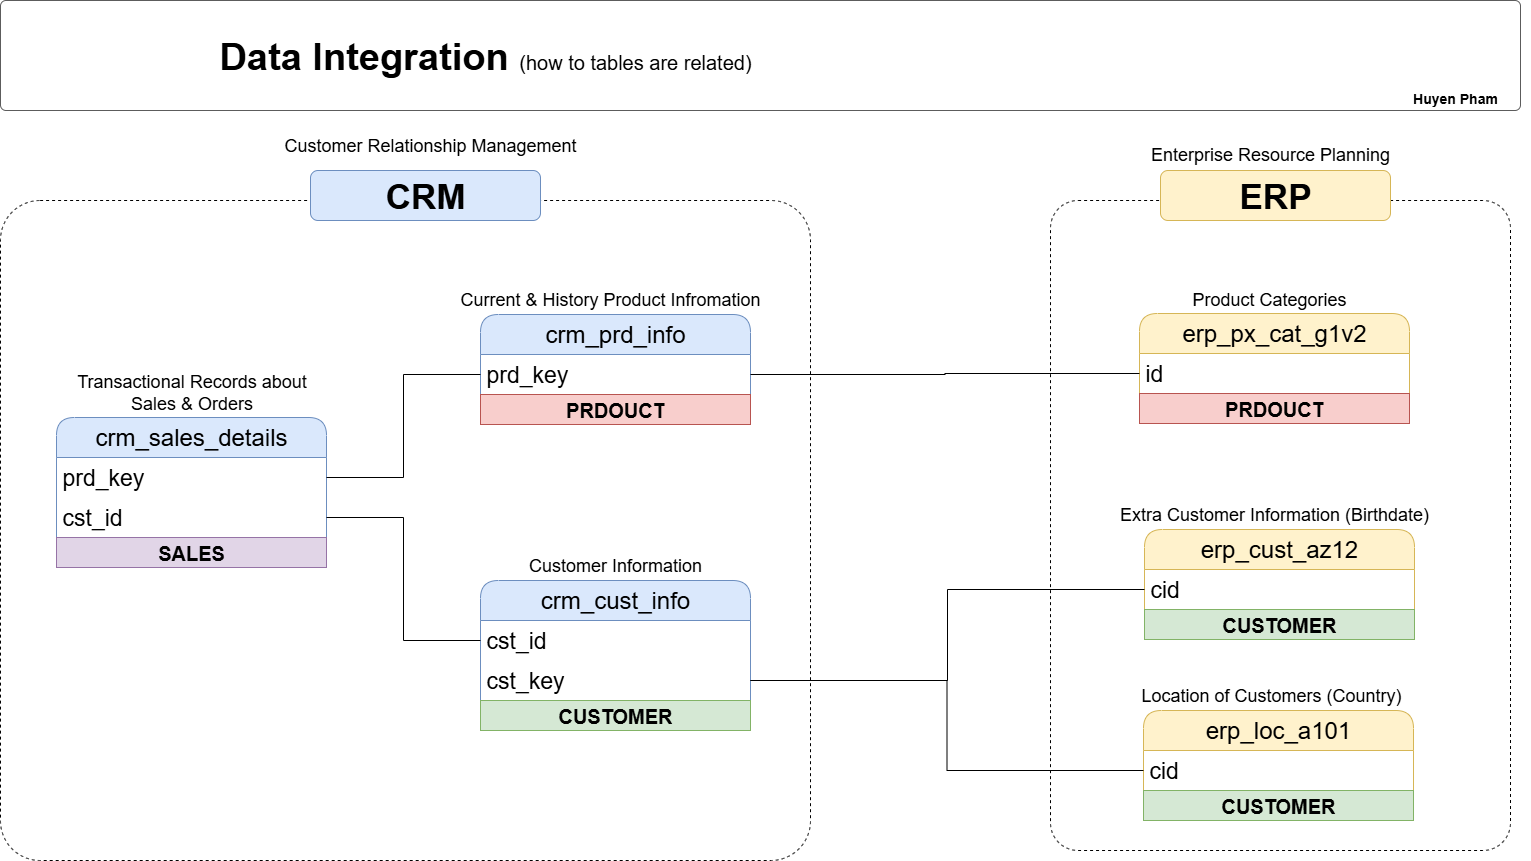

The diagram above was exported from draw.io. Its source (the exported page's mxGraphModel, read from the mxfile embedded in the PNG):
<mxGraphModel dx="664" dy="1770" grid="1" gridSize="10" guides="1" tooltips="1" connect="1" arrows="1" fold="1" page="1" pageScale="1" pageWidth="1920" pageHeight="1200" math="0" shadow="0">
  <root>
    <mxCell id="3UP7FawPSVQ9M-GqKKiO-0" />
    <mxCell id="3UP7FawPSVQ9M-GqKKiO-1" parent="3UP7FawPSVQ9M-GqKKiO-0" />
    <mxCell id="gd-LYYQTuDr1hK2L6fpe-44" value="" style="rounded=1;whiteSpace=wrap;html=1;arcSize=6;fillColor=none;dashed=1;" parent="3UP7FawPSVQ9M-GqKKiO-1" vertex="1">
      <mxGeometry x="160" y="-910" width="810" height="660" as="geometry" />
    </mxCell>
    <mxCell id="gd-LYYQTuDr1hK2L6fpe-46" value="" style="rounded=1;whiteSpace=wrap;html=1;arcSize=6;fillColor=none;dashed=1;" parent="3UP7FawPSVQ9M-GqKKiO-1" vertex="1">
      <mxGeometry x="1210" y="-910" width="460" height="650" as="geometry" />
    </mxCell>
    <mxCell id="gd-LYYQTuDr1hK2L6fpe-4" value="crm_cust_info" style="swimlane;fontStyle=0;childLayout=stackLayout;horizontal=1;startSize=40;horizontalStack=0;resizeParent=1;resizeParentMax=0;resizeLast=0;collapsible=1;marginBottom=0;whiteSpace=wrap;html=1;rounded=1;fillColor=#dae8fc;strokeColor=#6c8ebf;fontSize=24;" parent="3UP7FawPSVQ9M-GqKKiO-1" vertex="1">
      <mxGeometry x="640" y="-530" width="270" height="150" as="geometry" />
    </mxCell>
    <mxCell id="gd-LYYQTuDr1hK2L6fpe-5" value="cst_id" style="text;strokeColor=none;fillColor=none;align=left;verticalAlign=middle;spacingLeft=4;spacingRight=4;overflow=hidden;points=[[0,0.5],[1,0.5]];portConstraint=eastwest;rotatable=0;whiteSpace=wrap;html=1;fontSize=23;" parent="gd-LYYQTuDr1hK2L6fpe-4" vertex="1">
      <mxGeometry y="40" width="270" height="40" as="geometry" />
    </mxCell>
    <mxCell id="gd-LYYQTuDr1hK2L6fpe-27" value="cst_key" style="text;strokeColor=none;fillColor=none;align=left;verticalAlign=middle;spacingLeft=4;spacingRight=4;overflow=hidden;points=[[0,0.5],[1,0.5]];portConstraint=eastwest;rotatable=0;whiteSpace=wrap;html=1;fontSize=23;" parent="gd-LYYQTuDr1hK2L6fpe-4" vertex="1">
      <mxGeometry y="80" width="270" height="40" as="geometry" />
    </mxCell>
    <mxCell id="bEobllu9cBh29OJUA82D-7" value="CUSTOMER" style="text;html=1;strokeColor=#82b366;fillColor=#d5e8d4;align=center;verticalAlign=middle;whiteSpace=wrap;overflow=hidden;fontSize=20;fontStyle=1" parent="gd-LYYQTuDr1hK2L6fpe-4" vertex="1">
      <mxGeometry y="120" width="270" height="30" as="geometry" />
    </mxCell>
    <mxCell id="gd-LYYQTuDr1hK2L6fpe-8" value="&lt;font style=&quot;font-size: 18px;&quot;&gt;Customer Information&lt;/font&gt;" style="text;html=1;strokeColor=none;fillColor=none;align=center;verticalAlign=middle;whiteSpace=wrap;rounded=0;fontSize=18;" parent="3UP7FawPSVQ9M-GqKKiO-1" vertex="1">
      <mxGeometry x="645" y="-560" width="260" height="30" as="geometry" />
    </mxCell>
    <mxCell id="gd-LYYQTuDr1hK2L6fpe-9" value="crm_prd_info" style="swimlane;fontStyle=0;childLayout=stackLayout;horizontal=1;startSize=40;horizontalStack=0;resizeParent=1;resizeParentMax=0;resizeLast=0;collapsible=1;marginBottom=0;whiteSpace=wrap;html=1;rounded=1;fillColor=#dae8fc;strokeColor=#6c8ebf;fontSize=24;" parent="3UP7FawPSVQ9M-GqKKiO-1" vertex="1">
      <mxGeometry x="640" y="-796" width="270" height="110" as="geometry" />
    </mxCell>
    <mxCell id="gd-LYYQTuDr1hK2L6fpe-10" value="prd_key" style="text;strokeColor=none;fillColor=none;align=left;verticalAlign=middle;spacingLeft=4;spacingRight=4;overflow=hidden;points=[[0,0.5],[1,0.5]];portConstraint=eastwest;rotatable=0;whiteSpace=wrap;html=1;fontSize=23;" parent="gd-LYYQTuDr1hK2L6fpe-9" vertex="1">
      <mxGeometry y="40" width="270" height="40" as="geometry" />
    </mxCell>
    <mxCell id="bEobllu9cBh29OJUA82D-4" value="PRDOUCT" style="text;html=1;strokeColor=#b85450;fillColor=#f8cecc;align=center;verticalAlign=middle;whiteSpace=wrap;overflow=hidden;fontSize=20;fontStyle=1" parent="gd-LYYQTuDr1hK2L6fpe-9" vertex="1">
      <mxGeometry y="80" width="270" height="30" as="geometry" />
    </mxCell>
    <mxCell id="gd-LYYQTuDr1hK2L6fpe-11" value="&lt;font style=&quot;font-size: 18px;&quot;&gt;Current &amp;amp; History Product Infromation&lt;/font&gt;" style="text;html=1;strokeColor=none;fillColor=none;align=center;verticalAlign=middle;whiteSpace=wrap;rounded=0;fontSize=18;" parent="3UP7FawPSVQ9M-GqKKiO-1" vertex="1">
      <mxGeometry x="590" y="-826" width="360" height="30" as="geometry" />
    </mxCell>
    <mxCell id="gd-LYYQTuDr1hK2L6fpe-15" value="crm_sales_details" style="swimlane;fontStyle=0;childLayout=stackLayout;horizontal=1;startSize=40;horizontalStack=0;resizeParent=1;resizeParentMax=0;resizeLast=0;collapsible=1;marginBottom=0;whiteSpace=wrap;html=1;rounded=1;fillColor=#dae8fc;strokeColor=#6c8ebf;fontSize=24;" parent="3UP7FawPSVQ9M-GqKKiO-1" vertex="1">
      <mxGeometry x="216" y="-693" width="270" height="150" as="geometry" />
    </mxCell>
    <mxCell id="gd-LYYQTuDr1hK2L6fpe-16" value="prd_key" style="text;strokeColor=none;fillColor=none;align=left;verticalAlign=middle;spacingLeft=4;spacingRight=4;overflow=hidden;points=[[0,0.5],[1,0.5]];portConstraint=eastwest;rotatable=0;whiteSpace=wrap;html=1;fontSize=23;" parent="gd-LYYQTuDr1hK2L6fpe-15" vertex="1">
      <mxGeometry y="40" width="270" height="40" as="geometry" />
    </mxCell>
    <mxCell id="gd-LYYQTuDr1hK2L6fpe-20" value="cst_id" style="text;strokeColor=none;fillColor=none;align=left;verticalAlign=middle;spacingLeft=4;spacingRight=4;overflow=hidden;points=[[0,0.5],[1,0.5]];portConstraint=eastwest;rotatable=0;whiteSpace=wrap;html=1;fontSize=23;" parent="gd-LYYQTuDr1hK2L6fpe-15" vertex="1">
      <mxGeometry y="80" width="270" height="40" as="geometry" />
    </mxCell>
    <mxCell id="bEobllu9cBh29OJUA82D-11" value="SALES" style="text;html=1;strokeColor=#9673a6;fillColor=#e1d5e7;align=center;verticalAlign=middle;whiteSpace=wrap;overflow=hidden;fontSize=20;fontStyle=1" parent="gd-LYYQTuDr1hK2L6fpe-15" vertex="1">
      <mxGeometry y="120" width="270" height="30" as="geometry" />
    </mxCell>
    <mxCell id="gd-LYYQTuDr1hK2L6fpe-17" value="&lt;font style=&quot;font-size: 18px;&quot;&gt;Transactional Records about Sales &amp;amp; Orders&lt;/font&gt;" style="text;html=1;strokeColor=none;fillColor=none;align=center;verticalAlign=middle;whiteSpace=wrap;rounded=0;fontSize=18;" parent="3UP7FawPSVQ9M-GqKKiO-1" vertex="1">
      <mxGeometry x="218.5" y="-733" width="265" height="30" as="geometry" />
    </mxCell>
    <mxCell id="gd-LYYQTuDr1hK2L6fpe-22" style="edgeStyle=orthogonalEdgeStyle;rounded=0;orthogonalLoop=1;jettySize=auto;html=1;entryX=0;entryY=0.5;entryDx=0;entryDy=0;endArrow=none;endFill=0;" parent="3UP7FawPSVQ9M-GqKKiO-1" source="gd-LYYQTuDr1hK2L6fpe-20" target="gd-LYYQTuDr1hK2L6fpe-5" edge="1">
      <mxGeometry relative="1" as="geometry" />
    </mxCell>
    <mxCell id="gd-LYYQTuDr1hK2L6fpe-23" style="edgeStyle=orthogonalEdgeStyle;rounded=0;orthogonalLoop=1;jettySize=auto;html=1;entryX=0;entryY=0.5;entryDx=0;entryDy=0;endArrow=none;endFill=0;" parent="3UP7FawPSVQ9M-GqKKiO-1" source="gd-LYYQTuDr1hK2L6fpe-16" target="gd-LYYQTuDr1hK2L6fpe-10" edge="1">
      <mxGeometry relative="1" as="geometry">
        <mxPoint x="530" y="-660" as="sourcePoint" />
      </mxGeometry>
    </mxCell>
    <mxCell id="gd-LYYQTuDr1hK2L6fpe-24" value="erp_cust_az12" style="swimlane;fontStyle=0;childLayout=stackLayout;horizontal=1;startSize=40;horizontalStack=0;resizeParent=1;resizeParentMax=0;resizeLast=0;collapsible=1;marginBottom=0;whiteSpace=wrap;html=1;rounded=1;fillColor=#fff2cc;strokeColor=#d6b656;fontSize=24;" parent="3UP7FawPSVQ9M-GqKKiO-1" vertex="1">
      <mxGeometry x="1304" y="-581" width="270" height="110" as="geometry" />
    </mxCell>
    <mxCell id="gd-LYYQTuDr1hK2L6fpe-25" value="cid" style="text;strokeColor=none;fillColor=none;align=left;verticalAlign=middle;spacingLeft=4;spacingRight=4;overflow=hidden;points=[[0,0.5],[1,0.5]];portConstraint=eastwest;rotatable=0;whiteSpace=wrap;html=1;fontSize=23;" parent="gd-LYYQTuDr1hK2L6fpe-24" vertex="1">
      <mxGeometry y="40" width="270" height="40" as="geometry" />
    </mxCell>
    <mxCell id="bEobllu9cBh29OJUA82D-9" value="CUSTOMER" style="text;html=1;strokeColor=#82b366;fillColor=#d5e8d4;align=center;verticalAlign=middle;whiteSpace=wrap;overflow=hidden;fontSize=20;fontStyle=1" parent="gd-LYYQTuDr1hK2L6fpe-24" vertex="1">
      <mxGeometry y="80" width="270" height="30" as="geometry" />
    </mxCell>
    <mxCell id="gd-LYYQTuDr1hK2L6fpe-26" value="&lt;font style=&quot;font-size: 18px;&quot;&gt;Extra Customer Information (Birthdate)&lt;/font&gt;" style="text;html=1;strokeColor=none;fillColor=none;align=center;verticalAlign=middle;whiteSpace=wrap;rounded=0;fontSize=18;" parent="3UP7FawPSVQ9M-GqKKiO-1" vertex="1">
      <mxGeometry x="1254" y="-611" width="360" height="30" as="geometry" />
    </mxCell>
    <mxCell id="gd-LYYQTuDr1hK2L6fpe-35" value="erp_loc_a101" style="swimlane;fontStyle=0;childLayout=stackLayout;horizontal=1;startSize=40;horizontalStack=0;resizeParent=1;resizeParentMax=0;resizeLast=0;collapsible=1;marginBottom=0;whiteSpace=wrap;html=1;rounded=1;fillColor=#fff2cc;strokeColor=#d6b656;fontSize=24;" parent="3UP7FawPSVQ9M-GqKKiO-1" vertex="1">
      <mxGeometry x="1303" y="-400" width="270" height="110" as="geometry" />
    </mxCell>
    <mxCell id="gd-LYYQTuDr1hK2L6fpe-36" value="cid" style="text;strokeColor=none;fillColor=none;align=left;verticalAlign=middle;spacingLeft=4;spacingRight=4;overflow=hidden;points=[[0,0.5],[1,0.5]];portConstraint=eastwest;rotatable=0;whiteSpace=wrap;html=1;fontSize=23;" parent="gd-LYYQTuDr1hK2L6fpe-35" vertex="1">
      <mxGeometry y="40" width="270" height="40" as="geometry" />
    </mxCell>
    <mxCell id="bEobllu9cBh29OJUA82D-10" value="CUSTOMER" style="text;html=1;strokeColor=#82b366;fillColor=#d5e8d4;align=center;verticalAlign=middle;whiteSpace=wrap;overflow=hidden;fontSize=20;fontStyle=1" parent="gd-LYYQTuDr1hK2L6fpe-35" vertex="1">
      <mxGeometry y="80" width="270" height="30" as="geometry" />
    </mxCell>
    <mxCell id="gd-LYYQTuDr1hK2L6fpe-37" value="&lt;font style=&quot;font-size: 18px;&quot;&gt;Location of Customers (Country)&lt;/font&gt;" style="text;html=1;strokeColor=none;fillColor=none;align=center;verticalAlign=middle;whiteSpace=wrap;rounded=0;fontSize=18;" parent="3UP7FawPSVQ9M-GqKKiO-1" vertex="1">
      <mxGeometry x="1251" y="-430" width="360" height="30" as="geometry" />
    </mxCell>
    <mxCell id="gd-LYYQTuDr1hK2L6fpe-40" value="erp_px_cat_g1v2" style="swimlane;fontStyle=0;childLayout=stackLayout;horizontal=1;startSize=40;horizontalStack=0;resizeParent=1;resizeParentMax=0;resizeLast=0;collapsible=1;marginBottom=0;whiteSpace=wrap;html=1;rounded=1;fillColor=#fff2cc;strokeColor=#d6b656;fontSize=24;" parent="3UP7FawPSVQ9M-GqKKiO-1" vertex="1">
      <mxGeometry x="1299" y="-797" width="270" height="110" as="geometry" />
    </mxCell>
    <mxCell id="gd-LYYQTuDr1hK2L6fpe-41" value="id" style="text;strokeColor=none;fillColor=none;align=left;verticalAlign=middle;spacingLeft=4;spacingRight=4;overflow=hidden;points=[[0,0.5],[1,0.5]];portConstraint=eastwest;rotatable=0;whiteSpace=wrap;html=1;fontSize=23;" parent="gd-LYYQTuDr1hK2L6fpe-40" vertex="1">
      <mxGeometry y="40" width="270" height="40" as="geometry" />
    </mxCell>
    <mxCell id="bEobllu9cBh29OJUA82D-6" value="PRDOUCT" style="text;html=1;strokeColor=#b85450;fillColor=#f8cecc;align=center;verticalAlign=middle;whiteSpace=wrap;overflow=hidden;fontSize=20;fontStyle=1" parent="gd-LYYQTuDr1hK2L6fpe-40" vertex="1">
      <mxGeometry y="80" width="270" height="30" as="geometry" />
    </mxCell>
    <mxCell id="gd-LYYQTuDr1hK2L6fpe-42" value="&lt;font style=&quot;font-size: 18px;&quot;&gt;Product Categories&lt;/font&gt;" style="text;html=1;strokeColor=none;fillColor=none;align=center;verticalAlign=middle;whiteSpace=wrap;rounded=0;fontSize=18;" parent="3UP7FawPSVQ9M-GqKKiO-1" vertex="1">
      <mxGeometry x="1249" y="-826" width="360" height="30" as="geometry" />
    </mxCell>
    <mxCell id="gd-LYYQTuDr1hK2L6fpe-43" style="edgeStyle=orthogonalEdgeStyle;rounded=0;orthogonalLoop=1;jettySize=auto;html=1;entryX=1;entryY=0.5;entryDx=0;entryDy=0;endArrow=none;endFill=0;" parent="3UP7FawPSVQ9M-GqKKiO-1" source="gd-LYYQTuDr1hK2L6fpe-41" target="gd-LYYQTuDr1hK2L6fpe-10" edge="1">
      <mxGeometry relative="1" as="geometry" />
    </mxCell>
    <mxCell id="gd-LYYQTuDr1hK2L6fpe-45" value="&lt;font style=&quot;font-size: 35px;&quot;&gt;&lt;b&gt;CRM&lt;/b&gt;&lt;/font&gt;" style="rounded=1;whiteSpace=wrap;html=1;fillColor=#dae8fc;strokeColor=#6c8ebf;" parent="3UP7FawPSVQ9M-GqKKiO-1" vertex="1">
      <mxGeometry x="470" y="-940" width="230" height="50" as="geometry" />
    </mxCell>
    <mxCell id="gd-LYYQTuDr1hK2L6fpe-47" value="&lt;font style=&quot;font-size: 35px;&quot;&gt;&lt;b&gt;ERP&lt;/b&gt;&lt;/font&gt;" style="rounded=1;whiteSpace=wrap;html=1;fillColor=#fff2cc;strokeColor=#d6b656;" parent="3UP7FawPSVQ9M-GqKKiO-1" vertex="1">
      <mxGeometry x="1320" y="-940" width="230" height="50" as="geometry" />
    </mxCell>
    <mxCell id="gd-LYYQTuDr1hK2L6fpe-48" style="edgeStyle=orthogonalEdgeStyle;rounded=0;orthogonalLoop=1;jettySize=auto;html=1;entryX=1;entryY=0.5;entryDx=0;entryDy=0;endArrow=none;endFill=0;" parent="3UP7FawPSVQ9M-GqKKiO-1" source="gd-LYYQTuDr1hK2L6fpe-36" target="gd-LYYQTuDr1hK2L6fpe-27" edge="1">
      <mxGeometry relative="1" as="geometry" />
    </mxCell>
    <mxCell id="gd-LYYQTuDr1hK2L6fpe-49" style="edgeStyle=orthogonalEdgeStyle;rounded=0;orthogonalLoop=1;jettySize=auto;html=1;entryX=1;entryY=0.5;entryDx=0;entryDy=0;endArrow=none;endFill=0;" parent="3UP7FawPSVQ9M-GqKKiO-1" source="gd-LYYQTuDr1hK2L6fpe-25" target="gd-LYYQTuDr1hK2L6fpe-27" edge="1">
      <mxGeometry relative="1" as="geometry" />
    </mxCell>
    <mxCell id="ewpIsNDN0GunfStNLF3E-1" value="&lt;font style=&quot;font-size: 18px;&quot;&gt;Customer Relationship Management&lt;/font&gt;" style="text;html=1;strokeColor=none;fillColor=none;align=center;verticalAlign=middle;whiteSpace=wrap;rounded=0;fontSize=18;" parent="3UP7FawPSVQ9M-GqKKiO-1" vertex="1">
      <mxGeometry x="410" y="-980" width="360" height="30" as="geometry" />
    </mxCell>
    <mxCell id="ewpIsNDN0GunfStNLF3E-2" value="&lt;font style=&quot;font-size: 18px;&quot;&gt;Enterprise Resource Planning&lt;/font&gt;" style="text;html=1;strokeColor=none;fillColor=none;align=center;verticalAlign=middle;whiteSpace=wrap;rounded=0;fontSize=18;" parent="3UP7FawPSVQ9M-GqKKiO-1" vertex="1">
      <mxGeometry x="1250" y="-971" width="360" height="30" as="geometry" />
    </mxCell>
    <mxCell id="VUG575EoNLNt5YL1yd3R-0" value="" style="rounded=1;whiteSpace=wrap;html=1;fillColor=#FFFFFF;strokeColor=#5C5C5C;strokeWidth=1;arcSize=5;" parent="3UP7FawPSVQ9M-GqKKiO-1" vertex="1">
      <mxGeometry x="160" y="-1110" width="1520" height="110" as="geometry" />
    </mxCell>
    <mxCell id="VUG575EoNLNt5YL1yd3R-1" value="&lt;b style=&quot;border-color: var(--border-color); font-size: 38px; text-align: left;&quot;&gt;Data Integration&amp;nbsp;&lt;/b&gt;&lt;font style=&quot;border-color: var(--border-color); text-align: left; font-size: 20px;&quot;&gt;(how to tables are related)&lt;/font&gt;" style="text;html=1;strokeColor=none;fillColor=none;align=center;verticalAlign=middle;whiteSpace=wrap;rounded=0;" parent="3UP7FawPSVQ9M-GqKKiO-1" vertex="1">
      <mxGeometry x="360.00000000000006" y="-1079.03" width="570" height="50" as="geometry" />
    </mxCell>
    <mxCell id="6n1tSz2RJM4wJcvqKsO8-0" value="&lt;font style=&quot;font-size: 14px;&quot;&gt;Huyen Pham&lt;/font&gt;" style="text;html=1;strokeColor=none;fillColor=none;align=center;verticalAlign=middle;whiteSpace=wrap;overflow=hidden;fontSize=20;fontStyle=1" parent="3UP7FawPSVQ9M-GqKKiO-1" vertex="1">
      <mxGeometry x="1540" y="-1030" width="150" height="30" as="geometry" />
    </mxCell>
  </root>
</mxGraphModel>